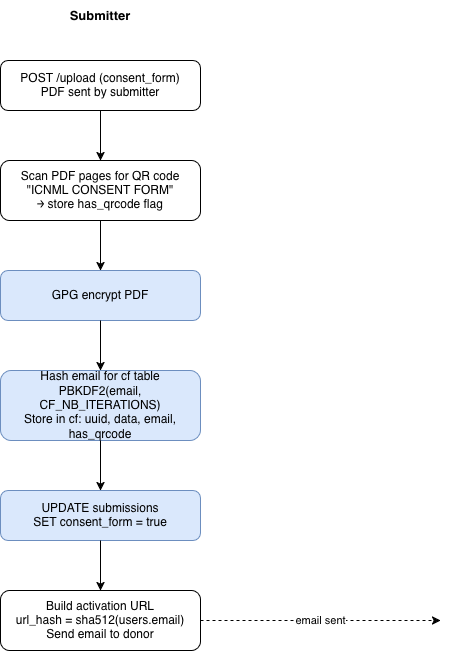

The diagram above was exported from draw.io. Its source (the exported page's mxGraphModel, read from the mxfile embedded in the PNG):
<mxGraphModel dx="958" dy="741" grid="1" gridSize="10" guides="1" tooltips="1" connect="1" arrows="1" fold="1" page="1" pageScale="1" pageWidth="827" pageHeight="1169" math="0" shadow="0">
  <root>
    <mxCell id="0" />
    <mxCell id="1" parent="0" />
    <mxCell id="CKF1LqmvKIRS15CMiypR-1" parent="1" style="text;html=1;strokeColor=none;fillColor=none;align=center;verticalAlign=middle;whiteSpace=wrap;rounded=0;fontStyle=1;fontSize=13;" value="Submitter" vertex="1">
      <mxGeometry height="30" width="120" x="110" y="20" as="geometry" />
    </mxCell>
    <mxCell id="CKF1LqmvKIRS15CMiypR-3" parent="1" style="rounded=1;whiteSpace=wrap;html=1;" value="POST /upload (consent_form)&#10;PDF sent by submitter" vertex="1">
      <mxGeometry height="50" width="200" x="70" y="80" as="geometry" />
    </mxCell>
    <mxCell id="CKF1LqmvKIRS15CMiypR-4" parent="1" style="rounded=1;whiteSpace=wrap;html=1;" value="Scan PDF pages for QR code&#10;&quot;ICNML CONSENT FORM&quot;&#10;→ store has_qrcode flag" vertex="1">
      <mxGeometry height="60" width="200" x="70" y="180" as="geometry" />
    </mxCell>
    <mxCell id="CKF1LqmvKIRS15CMiypR-5" parent="1" style="rounded=1;whiteSpace=wrap;html=1;fillColor=#dae8fc;strokeColor=#6c8ebf;" value="GPG encrypt PDF" vertex="1">
      <mxGeometry height="50" width="200" x="70" y="290" as="geometry" />
    </mxCell>
    <mxCell id="CKF1LqmvKIRS15CMiypR-6" parent="1" style="rounded=1;whiteSpace=wrap;html=1;fillColor=#dae8fc;strokeColor=#6c8ebf;" value="Hash email for cf table&#10;PBKDF2(email, CF_NB_ITERATIONS)&#10;Store in cf: uuid, data, email, has_qrcode" vertex="1">
      <mxGeometry height="70" width="200" x="70" y="390" as="geometry" />
    </mxCell>
    <mxCell id="CKF1LqmvKIRS15CMiypR-7" parent="1" style="rounded=1;whiteSpace=wrap;html=1;fillColor=#dae8fc;strokeColor=#6c8ebf;" value="UPDATE submissions&#10;SET consent_form = true" vertex="1">
      <mxGeometry height="50" width="200" x="70" y="510" as="geometry" />
    </mxCell>
    <mxCell id="CKF1LqmvKIRS15CMiypR-8" parent="1" style="rounded=1;whiteSpace=wrap;html=1;" value="Build activation URL&#10;url_hash = sha512(users.email)&#10;Send email to donor" vertex="1">
      <mxGeometry height="60" width="200" x="70" y="610" as="geometry" />
    </mxCell>
    <mxCell id="CKF1LqmvKIRS15CMiypR-19" edge="1" parent="1" source="CKF1LqmvKIRS15CMiypR-3" style="edgeStyle=orthogonalEdgeStyle;rounded=0;orthogonalLoop=1;jettySize=auto;html=1;" target="CKF1LqmvKIRS15CMiypR-4">
      <mxGeometry relative="1" as="geometry" />
    </mxCell>
    <mxCell id="CKF1LqmvKIRS15CMiypR-20" edge="1" parent="1" source="CKF1LqmvKIRS15CMiypR-4" style="edgeStyle=orthogonalEdgeStyle;rounded=0;orthogonalLoop=1;jettySize=auto;html=1;" target="CKF1LqmvKIRS15CMiypR-5">
      <mxGeometry relative="1" as="geometry" />
    </mxCell>
    <mxCell id="CKF1LqmvKIRS15CMiypR-21" edge="1" parent="1" source="CKF1LqmvKIRS15CMiypR-5" style="edgeStyle=orthogonalEdgeStyle;rounded=0;orthogonalLoop=1;jettySize=auto;html=1;" target="CKF1LqmvKIRS15CMiypR-6">
      <mxGeometry relative="1" as="geometry" />
    </mxCell>
    <mxCell id="CKF1LqmvKIRS15CMiypR-22" edge="1" parent="1" source="CKF1LqmvKIRS15CMiypR-6" style="edgeStyle=orthogonalEdgeStyle;rounded=0;orthogonalLoop=1;jettySize=auto;html=1;" target="CKF1LqmvKIRS15CMiypR-7">
      <mxGeometry relative="1" as="geometry" />
    </mxCell>
    <mxCell id="CKF1LqmvKIRS15CMiypR-23" edge="1" parent="1" source="CKF1LqmvKIRS15CMiypR-7" style="edgeStyle=orthogonalEdgeStyle;rounded=0;orthogonalLoop=1;jettySize=auto;html=1;" target="CKF1LqmvKIRS15CMiypR-8">
      <mxGeometry relative="1" as="geometry" />
    </mxCell>
    <mxCell id="CKF1LqmvKIRS15CMiypR-24" edge="1" parent="1" source="CKF1LqmvKIRS15CMiypR-8" style="edgeStyle=orthogonalEdgeStyle;rounded=0;orthogonalLoop=1;jettySize=auto;html=1;exitX=1;exitY=0.5;exitDx=0;exitDy=0;entryX=0;entryY=0.5;entryDx=0;entryDy=0;dashed=1;" value="email sent">
      <mxGeometry relative="1" as="geometry">
        <mxPoint x="510" y="640" as="targetPoint" />
      </mxGeometry>
    </mxCell>
  </root>
</mxGraphModel>